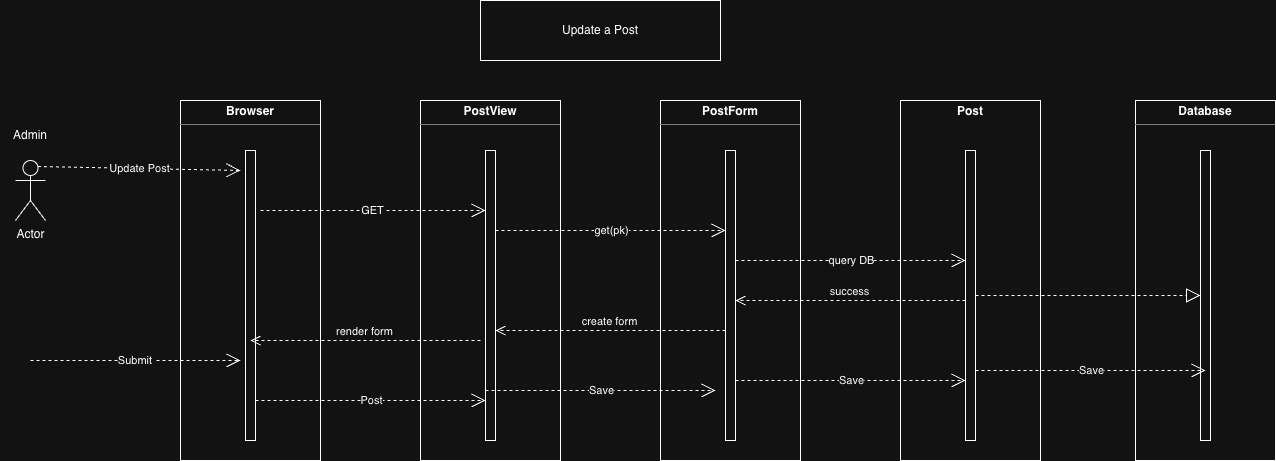

The diagram above was exported from draw.io. Its source (the exported page's mxGraphModel, read from the mxfile embedded in the PNG):
<mxGraphModel dx="1051" dy="616" grid="1" gridSize="10" guides="1" tooltips="1" connect="1" arrows="1" fold="1" page="1" pageScale="1" pageWidth="850" pageHeight="1100" math="0" shadow="0">
  <root>
    <mxCell id="0" />
    <mxCell id="1" parent="0" />
    <mxCell id="Wlra43-JH0EomY6gSy6J-1" parent="1" style="shape=umlActor;verticalLabelPosition=bottom;verticalAlign=top;html=1;outlineConnect=0;" value="Actor" vertex="1">
      <mxGeometry height="60" width="30" x="155" y="180" as="geometry" />
    </mxCell>
    <mxCell id="Wlra43-JH0EomY6gSy6J-2" parent="1" style="text;html=1;whiteSpace=wrap;strokeColor=none;fillColor=none;align=center;verticalAlign=middle;rounded=0;" value="Admin" vertex="1">
      <mxGeometry height="30" width="60" x="140" y="140" as="geometry" />
    </mxCell>
    <mxCell id="Wlra43-JH0EomY6gSy6J-9" parent="1" style="verticalAlign=top;align=left;overflow=fill;html=1;whiteSpace=wrap;" value="&lt;p style=&quot;margin:0px;margin-top:4px;text-align:center;&quot;&gt;&lt;b&gt;Browser&lt;/b&gt;&lt;/p&gt;&lt;hr size=&quot;1&quot; style=&quot;border-style:solid;&quot;&gt;&lt;div style=&quot;height:2px;&quot;&gt;&lt;/div&gt;" vertex="1">
      <mxGeometry height="360" width="140" x="320" y="120" as="geometry" />
    </mxCell>
    <mxCell id="Wlra43-JH0EomY6gSy6J-10" parent="1" style="html=1;points=[[0,0,0,0,5],[0,1,0,0,-5],[1,0,0,0,5],[1,1,0,0,-5]];perimeter=orthogonalPerimeter;outlineConnect=0;targetShapes=umlLifeline;portConstraint=eastwest;newEdgeStyle={&quot;curved&quot;:0,&quot;rounded&quot;:0};" value="" vertex="1">
      <mxGeometry height="290" width="10" x="385" y="170" as="geometry" />
    </mxCell>
    <mxCell id="Wlra43-JH0EomY6gSy6J-12" parent="1" style="verticalAlign=top;align=left;overflow=fill;html=1;whiteSpace=wrap;" value="&lt;p style=&quot;margin:0px;margin-top:4px;text-align:center;&quot;&gt;&lt;b&gt;PostView&lt;/b&gt;&lt;/p&gt;&lt;hr size=&quot;1&quot; style=&quot;border-style:solid;&quot;&gt;&lt;div style=&quot;height:2px;&quot;&gt;&lt;/div&gt;" vertex="1">
      <mxGeometry height="360" width="140" x="560" y="120" as="geometry" />
    </mxCell>
    <mxCell id="Wlra43-JH0EomY6gSy6J-13" parent="1" style="verticalAlign=top;align=left;overflow=fill;html=1;whiteSpace=wrap;" value="&lt;p style=&quot;margin:0px;margin-top:4px;text-align:center;&quot;&gt;&lt;b&gt;PostForm&lt;/b&gt;&lt;/p&gt;&lt;hr size=&quot;1&quot; style=&quot;border-style:solid;&quot;&gt;&lt;div style=&quot;height:2px;&quot;&gt;&lt;/div&gt;" vertex="1">
      <mxGeometry height="360" width="140" x="800" y="120" as="geometry" />
    </mxCell>
    <mxCell id="Wlra43-JH0EomY6gSy6J-14" parent="1" style="verticalAlign=top;align=left;overflow=fill;html=1;whiteSpace=wrap;" value="&lt;p style=&quot;margin:0px;margin-top:4px;text-align:center;&quot;&gt;&lt;b&gt;Post&lt;/b&gt;&lt;/p&gt;" vertex="1">
      <mxGeometry height="360" width="140" x="1040" y="120" as="geometry" />
    </mxCell>
    <mxCell id="Wlra43-JH0EomY6gSy6J-15" parent="1" style="html=1;points=[[0,0,0,0,5],[0,1,0,0,-5],[1,0,0,0,5],[1,1,0,0,-5]];perimeter=orthogonalPerimeter;outlineConnect=0;targetShapes=umlLifeline;portConstraint=eastwest;newEdgeStyle={&quot;curved&quot;:0,&quot;rounded&quot;:0};" value="" vertex="1">
      <mxGeometry height="290" width="10" x="625" y="170" as="geometry" />
    </mxCell>
    <mxCell id="Wlra43-JH0EomY6gSy6J-16" parent="1" style="html=1;points=[[0,0,0,0,5],[0,1,0,0,-5],[1,0,0,0,5],[1,1,0,0,-5]];perimeter=orthogonalPerimeter;outlineConnect=0;targetShapes=umlLifeline;portConstraint=eastwest;newEdgeStyle={&quot;curved&quot;:0,&quot;rounded&quot;:0};" value="" vertex="1">
      <mxGeometry height="290" width="10" x="865" y="170" as="geometry" />
    </mxCell>
    <mxCell id="Wlra43-JH0EomY6gSy6J-17" parent="1" style="html=1;points=[[0,0,0,0,5],[0,1,0,0,-5],[1,0,0,0,5],[1,1,0,0,-5]];perimeter=orthogonalPerimeter;outlineConnect=0;targetShapes=umlLifeline;portConstraint=eastwest;newEdgeStyle={&quot;curved&quot;:0,&quot;rounded&quot;:0};" value="" vertex="1">
      <mxGeometry height="290" width="10" x="1105" y="170" as="geometry" />
    </mxCell>
    <mxCell id="Wlra43-JH0EomY6gSy6J-18" edge="1" parent="1" source="Wlra43-JH0EomY6gSy6J-1" style="endArrow=open;endSize=12;dashed=1;html=1;rounded=0;exitX=0.75;exitY=0.1;exitDx=0;exitDy=0;exitPerimeter=0;" value="Update Post">
      <mxGeometry relative="1" width="160" as="geometry">
        <mxPoint x="220" y="190" as="sourcePoint" />
        <mxPoint x="380" y="190" as="targetPoint" />
      </mxGeometry>
    </mxCell>
    <mxCell id="Wlra43-JH0EomY6gSy6J-19" edge="1" parent="1" style="endArrow=open;endSize=12;dashed=1;html=1;rounded=0;" target="Wlra43-JH0EomY6gSy6J-15" value="GET">
      <mxGeometry relative="1" width="160" as="geometry">
        <mxPoint x="400" y="230" as="sourcePoint" />
        <mxPoint x="560" y="230" as="targetPoint" />
      </mxGeometry>
    </mxCell>
    <mxCell id="Wlra43-JH0EomY6gSy6J-20" edge="1" parent="1" style="endArrow=open;endSize=12;dashed=1;html=1;rounded=0;" target="Wlra43-JH0EomY6gSy6J-16" value="get(pk)">
      <mxGeometry relative="1" width="160" as="geometry">
        <mxPoint as="offset" />
        <mxPoint x="635" y="250" as="sourcePoint" />
        <mxPoint x="795" y="250" as="targetPoint" />
      </mxGeometry>
    </mxCell>
    <mxCell id="Wlra43-JH0EomY6gSy6J-21" edge="1" parent="1" style="html=1;verticalAlign=bottom;endArrow=open;dashed=1;endSize=8;curved=0;rounded=0;" value="create form">
      <mxGeometry relative="1" as="geometry">
        <mxPoint x="865" y="350" as="sourcePoint" />
        <mxPoint x="635" y="350" as="targetPoint" />
      </mxGeometry>
    </mxCell>
    <mxCell id="Kn9T_jLHq1-Z7Zy_-9Tt-2" edge="1" parent="1" style="endArrow=open;endSize=12;dashed=1;html=1;rounded=0;" target="Wlra43-JH0EomY6gSy6J-17" value="query DB">
      <mxGeometry relative="1" width="160" as="geometry">
        <mxPoint as="offset" />
        <mxPoint x="875" y="280" as="sourcePoint" />
        <mxPoint x="1035" y="280" as="targetPoint" />
      </mxGeometry>
    </mxCell>
    <mxCell id="Kn9T_jLHq1-Z7Zy_-9Tt-3" edge="1" parent="1" style="html=1;verticalAlign=bottom;endArrow=open;dashed=1;endSize=8;curved=0;rounded=0;" value="success">
      <mxGeometry relative="1" as="geometry">
        <mxPoint x="1105" y="320" as="sourcePoint" />
        <mxPoint x="875" y="320" as="targetPoint" />
      </mxGeometry>
    </mxCell>
    <mxCell id="Kn9T_jLHq1-Z7Zy_-9Tt-4" edge="1" parent="1" style="html=1;verticalAlign=bottom;endArrow=open;dashed=1;endSize=8;curved=0;rounded=0;" value="render form">
      <mxGeometry relative="1" as="geometry">
        <mxPoint x="620" y="360" as="sourcePoint" />
        <mxPoint x="390" y="360" as="targetPoint" />
      </mxGeometry>
    </mxCell>
    <mxCell id="2asZTCA16rguGkFFebf3-1" parent="1" style="rounded=0;whiteSpace=wrap;html=1;" value="Update a Post" vertex="1">
      <mxGeometry height="60" width="240" x="620" y="20" as="geometry" />
    </mxCell>
    <mxCell id="NEPx7j5QWdnd9D_r8AT--1" parent="1" style="verticalAlign=top;align=left;overflow=fill;html=1;whiteSpace=wrap;" value="&lt;p style=&quot;margin:0px;margin-top:4px;text-align:center;&quot;&gt;&lt;b&gt;Database&lt;/b&gt;&lt;/p&gt;&lt;hr size=&quot;1&quot; style=&quot;border-style:solid;&quot;&gt;&lt;div style=&quot;height:2px;&quot;&gt;&lt;/div&gt;" vertex="1">
      <mxGeometry height="360" width="140" x="1275" y="120" as="geometry" />
    </mxCell>
    <mxCell id="NEPx7j5QWdnd9D_r8AT--2" parent="1" style="html=1;points=[[0,0,0,0,5],[0,1,0,0,-5],[1,0,0,0,5],[1,1,0,0,-5]];perimeter=orthogonalPerimeter;outlineConnect=0;targetShapes=umlLifeline;portConstraint=eastwest;newEdgeStyle={&quot;curved&quot;:0,&quot;rounded&quot;:0};" value="" vertex="1">
      <mxGeometry height="290" width="10" x="1340" y="170" as="geometry" />
    </mxCell>
    <mxCell id="NEPx7j5QWdnd9D_r8AT--3" edge="1" parent="1" source="Wlra43-JH0EomY6gSy6J-17" style="endArrow=block;dashed=1;endFill=0;endSize=12;html=1;rounded=0;" target="NEPx7j5QWdnd9D_r8AT--2" value="">
      <mxGeometry relative="1" width="160" as="geometry">
        <mxPoint x="1170" y="49.44" as="sourcePoint" />
        <mxPoint x="1330" y="49.44" as="targetPoint" />
      </mxGeometry>
    </mxCell>
    <mxCell id="NEPx7j5QWdnd9D_r8AT--4" edge="1" parent="1" style="endArrow=open;endSize=12;dashed=1;html=1;rounded=0;" value="Submit&amp;nbsp;">
      <mxGeometry relative="1" width="160" as="geometry">
        <mxPoint x="170" y="380" as="sourcePoint" />
        <mxPoint x="380" y="380" as="targetPoint" />
      </mxGeometry>
    </mxCell>
    <mxCell id="NEPx7j5QWdnd9D_r8AT--5" edge="1" parent="1" style="endArrow=open;endSize=12;dashed=1;html=1;rounded=0;" target="Wlra43-JH0EomY6gSy6J-15" value="Post">
      <mxGeometry relative="1" width="160" as="geometry">
        <mxPoint x="395" y="420.005" as="sourcePoint" />
        <mxPoint x="560" y="420.005" as="targetPoint" />
      </mxGeometry>
    </mxCell>
    <mxCell id="NEPx7j5QWdnd9D_r8AT--6" edge="1" parent="1" style="endArrow=open;endSize=12;dashed=1;html=1;rounded=0;" value="Save">
      <mxGeometry relative="1" width="160" as="geometry">
        <mxPoint x="625" y="410" as="sourcePoint" />
        <mxPoint x="855" y="410" as="targetPoint" />
      </mxGeometry>
    </mxCell>
    <mxCell id="NEPx7j5QWdnd9D_r8AT--7" edge="1" parent="1" style="endArrow=open;endSize=12;dashed=1;html=1;rounded=0;" value="Save">
      <mxGeometry relative="1" width="160" as="geometry">
        <mxPoint x="875" y="400" as="sourcePoint" />
        <mxPoint x="1105" y="400" as="targetPoint" />
      </mxGeometry>
    </mxCell>
    <mxCell id="NEPx7j5QWdnd9D_r8AT--8" edge="1" parent="1" style="endArrow=open;endSize=12;dashed=1;html=1;rounded=0;" value="Save">
      <mxGeometry relative="1" width="160" as="geometry">
        <mxPoint x="1115" y="390" as="sourcePoint" />
        <mxPoint x="1345" y="390" as="targetPoint" />
      </mxGeometry>
    </mxCell>
  </root>
</mxGraphModel>